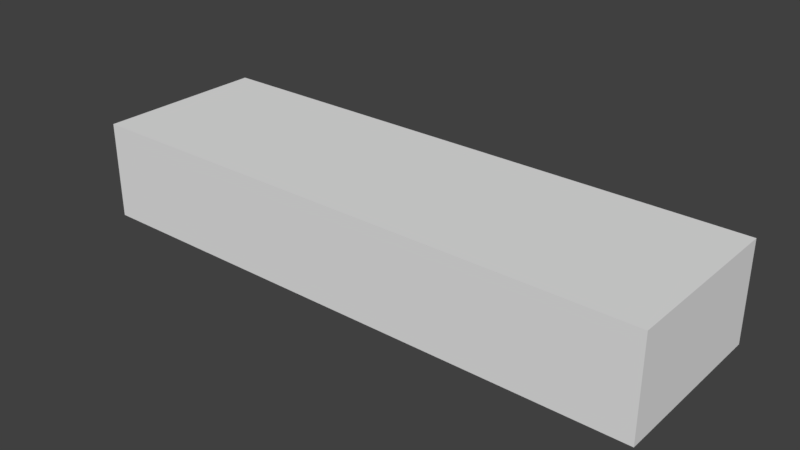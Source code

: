 # Source: Stair.blend  (saved by Blender 2.79.0; exported with 4.5.12 LTS)
import bpy
from mathutils import Matrix  # noqa: F401  (used for matrix-valued properties, if any)

bpy.ops.wm.read_factory_settings(use_empty=True)
scene = bpy.context.scene
scene.name = 'Scene'

# ---- collections
col_collection_1 = bpy.data.collections.new('Collection 1'); scene.collection.children.link(col_collection_1)

# ---- world
world_world = bpy.data.worlds.new('World'); scene.world = world_world
world_world.color = (0.05088, 0.05088, 0.05088)
world_world.use_sun_shadow = False
world_world.sun_shadow_jitter_overblur = 0.0
world_world.cycles.sampling_method = 'MANUAL'

# ---- meshes
me_cube = bpy.data.meshes.new('Cube')
me_cube.from_pydata([(-0.5, 0.0, -2.235e-08), (-0.5, 0.0, 0.17), (-0.5, 0.3, -2.235e-08), (-0.5, 0.3, 0.17), (0.5, 0.0, -2.235e-08), (0.5, 0.0, 0.17), (0.5, 0.3, -2.235e-08), (0.5, 0.3, 0.17)], [], [(0, 1, 3, 2), (2, 3, 7, 6), (6, 7, 5, 4), (4, 5, 1, 0), (2, 6, 4, 0), (7, 3, 1, 5)])
me_cube.use_remesh_preserve_volume = False
me_cube.use_remesh_preserve_attributes = False
me_cube.use_mirror_vertex_groups = False
me_cube.update()

# ---- objects
ob_cube = bpy.data.objects.new('Cube', me_cube)

# ---- transforms, parenting, visibility, modifiers, constraints
ob_cube.location = (0.0, 0.0, 0.0)
ob_cube.lineart.crease_threshold = 0.0

# ---- collection membership
col_collection_1.objects.link(ob_cube)

# ---- scene / render settings (as saved in the file)
scene.frame_start = 1; scene.frame_end = 250; scene.frame_set(1)
scene.render.engine = 'BLENDER_EEVEE_NEXT'
scene.render.resolution_percentage = 50
scene.render.dither_intensity = 0.0
scene.cycles.use_denoising = False
scene.cycles.samples = 128
scene.cycles.sampling_pattern = 'TABULATED_SOBOL'
scene.cycles.use_adaptive_sampling = False
scene.cycles.use_light_tree = False
scene.cycles.blur_glossy = 0.0
scene.cycles.sample_clamp_indirect = 0.0
scene.view_settings.view_transform = 'Standard'
bpy.context.view_layer.update()

# ---- added for rendering (the .blend has no active camera and no usable light): camera, sun
cam_auto = bpy.data.cameras.new('AutoCamera')
cam_auto.lens = 50.0
cam_auto.sensor_width = 36.0
cam_auto.clip_end = 1000.0
ob_auto_camera = bpy.data.objects.new('AutoCamera', cam_auto)
scene.collection.objects.link(ob_auto_camera)
ob_auto_camera.location = (0.978685, -1.02442, 0.867948)
ob_auto_camera.rotation_euler = (1.09748, -7.21219e-08, 0.694738)
scene.camera = ob_auto_camera
light_auto_sun = bpy.data.lights.new('AutoSun', 'SUN')
light_auto_sun.energy = 3.0
light_auto_sun.angle = 0.0523599
ob_auto_sun = bpy.data.objects.new('AutoSun', light_auto_sun)
scene.collection.objects.link(ob_auto_sun)
ob_auto_sun.rotation_euler = (0.872665, 0.174533, 0.523599)
bpy.context.view_layer.update()
